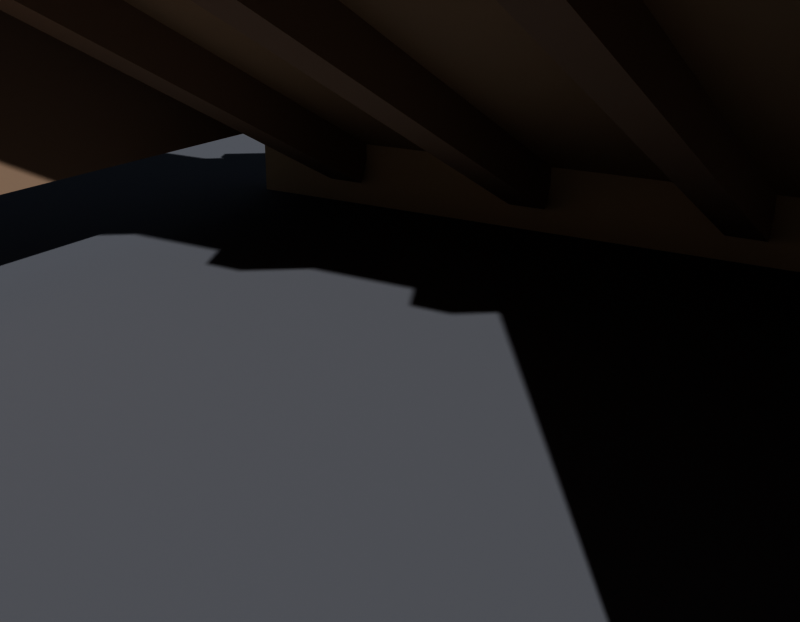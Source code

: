 # Source: reinf-roof.blend  (saved by Blender 5.1.30; exported with 4.5.12 LTS)
import bpy
from mathutils import Matrix  # noqa: F401  (used for matrix-valued properties, if any)

bpy.ops.wm.read_factory_settings(use_empty=True)
scene = bpy.context.scene
scene.name = 'Scene'

# ---- collections
col_collection = bpy.data.collections.new('Collection'); scene.collection.children.link(col_collection)

# ---- materials (node trees are filled in below, after node groups)
mat_floor = bpy.data.materials.new('Floor')
mat_roofdeck = bpy.data.materials.new('RoofDeck')
mat_rafter = bpy.data.materials.new('Rafter')
mat_shingleb = bpy.data.materials.new('ShingleB')
mat_shinglec = bpy.data.materials.new('ShingleC')
mat_shinglea = bpy.data.materials.new('ShingleA')
mat_fascia = bpy.data.materials.new('Fascia')
mat_nail = bpy.data.materials.new('Nail')
mat_moss = bpy.data.materials.new('Moss')

# ---- material node trees
mat_floor.use_nodes = True; mat_floor.node_tree.nodes.clear()
_N = mat_floor.node_tree.nodes; _L = mat_floor.node_tree.links
n0 = _N.new('ShaderNodeBsdfPrincipled'); n0.name = 'Principled BSDF'; n0.location = (-200, 100)
n0.inputs[0].default_value = (0.12, 0.12, 0.13, 1.0)
n0.inputs[2].default_value = 0.95
n1 = _N.new('ShaderNodeOutputMaterial'); n1.name = 'Material Output'; n1.location = (200, 100)
_L.new(n0.outputs[0], n1.inputs[0])
n1.is_active_output = True
mat_roofdeck.use_nodes = True; mat_roofdeck.node_tree.nodes.clear()
_N = mat_roofdeck.node_tree.nodes; _L = mat_roofdeck.node_tree.links
n0 = _N.new('ShaderNodeBsdfPrincipled'); n0.name = 'Principled BSDF'; n0.location = (-200, 100)
n0.inputs[0].default_value = (0.4, 0.27, 0.16, 1.0)
n0.inputs[2].default_value = 0.85
n1 = _N.new('ShaderNodeOutputMaterial'); n1.name = 'Material Output'; n1.location = (200, 100)
_L.new(n0.outputs[0], n1.inputs[0])
n1.is_active_output = True
mat_rafter.use_nodes = True; mat_rafter.node_tree.nodes.clear()
_N = mat_rafter.node_tree.nodes; _L = mat_rafter.node_tree.links
n0 = _N.new('ShaderNodeBsdfPrincipled'); n0.name = 'Principled BSDF'; n0.location = (-200, 100)
n0.inputs[0].default_value = (0.3, 0.2, 0.13, 1.0)
n0.inputs[2].default_value = 0.85
n1 = _N.new('ShaderNodeOutputMaterial'); n1.name = 'Material Output'; n1.location = (200, 100)
_L.new(n0.outputs[0], n1.inputs[0])
n1.is_active_output = True
mat_shingleb.use_nodes = True; mat_shingleb.node_tree.nodes.clear()
_N = mat_shingleb.node_tree.nodes; _L = mat_shingleb.node_tree.links
n0 = _N.new('ShaderNodeBsdfPrincipled'); n0.name = 'Principled BSDF'; n0.location = (-200, 100)
n0.inputs[0].default_value = (0.54, 0.4, 0.26, 1.0)
n0.inputs[2].default_value = 0.85
n1 = _N.new('ShaderNodeOutputMaterial'); n1.name = 'Material Output'; n1.location = (200, 100)
_L.new(n0.outputs[0], n1.inputs[0])
n1.is_active_output = True
mat_shinglec.use_nodes = True; mat_shinglec.node_tree.nodes.clear()
_N = mat_shinglec.node_tree.nodes; _L = mat_shinglec.node_tree.links
n0 = _N.new('ShaderNodeBsdfPrincipled'); n0.name = 'Principled BSDF'; n0.location = (-200, 100)
n0.inputs[0].default_value = (0.36, 0.25, 0.17, 1.0)
n0.inputs[2].default_value = 0.85
n1 = _N.new('ShaderNodeOutputMaterial'); n1.name = 'Material Output'; n1.location = (200, 100)
_L.new(n0.outputs[0], n1.inputs[0])
n1.is_active_output = True
mat_shinglea.use_nodes = True; mat_shinglea.node_tree.nodes.clear()
_N = mat_shinglea.node_tree.nodes; _L = mat_shinglea.node_tree.links
n0 = _N.new('ShaderNodeBsdfPrincipled'); n0.name = 'Principled BSDF'; n0.location = (-200, 100)
n0.inputs[0].default_value = (0.46, 0.32, 0.21, 1.0)
n0.inputs[2].default_value = 0.85
n1 = _N.new('ShaderNodeOutputMaterial'); n1.name = 'Material Output'; n1.location = (200, 100)
_L.new(n0.outputs[0], n1.inputs[0])
n1.is_active_output = True
mat_fascia.use_nodes = True; mat_fascia.node_tree.nodes.clear()
_N = mat_fascia.node_tree.nodes; _L = mat_fascia.node_tree.links
n0 = _N.new('ShaderNodeBsdfPrincipled'); n0.name = 'Principled BSDF'; n0.location = (-200, 100)
n0.inputs[0].default_value = (0.55, 0.38, 0.22, 1.0)
n0.inputs[2].default_value = 0.85
n1 = _N.new('ShaderNodeOutputMaterial'); n1.name = 'Material Output'; n1.location = (200, 100)
_L.new(n0.outputs[0], n1.inputs[0])
n1.is_active_output = True
mat_nail.use_nodes = True; mat_nail.node_tree.nodes.clear()
_N = mat_nail.node_tree.nodes; _L = mat_nail.node_tree.links
n0 = _N.new('ShaderNodeBsdfPrincipled'); n0.name = 'Principled BSDF'; n0.location = (-200, 100)
n0.inputs[0].default_value = (0.12, 0.09, 0.07, 1.0)
n0.inputs[2].default_value = 0.45
n1 = _N.new('ShaderNodeOutputMaterial'); n1.name = 'Material Output'; n1.location = (200, 100)
_L.new(n0.outputs[0], n1.inputs[0])
n1.is_active_output = True
mat_moss.use_nodes = True; mat_moss.node_tree.nodes.clear()
_N = mat_moss.node_tree.nodes; _L = mat_moss.node_tree.links
n0 = _N.new('ShaderNodeBsdfPrincipled'); n0.name = 'Principled BSDF'; n0.location = (-200, 100)
n0.inputs[0].default_value = (0.3, 0.42, 0.18, 1.0)
n0.inputs[2].default_value = 0.95
n1 = _N.new('ShaderNodeOutputMaterial'); n1.name = 'Material Output'; n1.location = (200, 100)
_L.new(n0.outputs[0], n1.inputs[0])
n1.is_active_output = True

# ---- world
world_world = bpy.data.worlds.new('World'); scene.world = world_world
world_world.use_nodes = True; world_world.node_tree.nodes.clear()
_N = world_world.node_tree.nodes; _L = world_world.node_tree.links
n0 = _N.new('ShaderNodeOutputWorld'); n0.name = 'World Output'; n0.location = (200, 100)
n1 = _N.new('ShaderNodeBackground'); n1.name = 'Background'; n1.location = (-200, 100)
n1.inputs[0].default_value = (0.07, 0.08, 0.1, 1.0)
n1.inputs[1].default_value = 0.8
_L.new(n1.outputs[0], n0.inputs[0])
n0.is_active_output = True
world_world.color = (0.05088, 0.05088, 0.05088)
world_world.sun_shadow_jitter_overblur = 0.0

# ---- cameras
cam_camera_002 = bpy.data.cameras.new('Camera.002')

# ---- lights
light_sun_001 = bpy.data.lights.new('Sun.001', 'SUN')
light_sun_001.color = (0.92, 0.95, 1.0)
light_sun_001.energy = 4.0
light_spot = bpy.data.lights.new('Spot', 'SPOT')
light_spot.color = (1.0, 0.75, 0.55)
light_spot.energy = 800.0
light_spot.spot_size = 1.047

# ---- meshes
me_plane = bpy.data.meshes.new('Plane')
me_plane.from_pydata([(-10.0, -10.0, 0.0), (10.0, -10.0, 0.0), (-10.0, 10.0, 0.0), (10.0, 10.0, 0.0)], [], [(0, 1, 3, 2)])
_uv = me_plane.uv_layers.new(name='UVMap')
_uv.uv.foreach_set('vector', [0.0, 0.0, 1.0, 0.0, 1.0, 1.0, 0.0, 1.0])
me_plane.materials.append(mat_floor)
me_plane.update()
me_cube_675 = bpy.data.meshes.new('Cube.675')
me_cube_675.from_pydata([(-2.0, -2.032, 1.041), (-2.0, -1.943, 1.219), (-2.0, 1.968, -0.9594), (-2.0, 2.057, -0.7806), (2.0, -2.032, 1.041), (2.0, -1.943, 1.219), (2.0, 1.968, -0.9594), (2.0, 2.057, -0.7806), (-2.0, 2.012, -0.87), (-2.0, -1.987, -0.87), (-2.0, -1.987, 1.13), (-1.8, 2.012, -0.87), (-1.8, -1.987, -0.87), (-1.8, -1.987, 1.13), (1.8, 2.012, -0.87), (1.8, -1.987, -0.87), (1.8, -1.987, 1.13), (2.0, 2.012, -0.87), (2.0, -1.987, -0.87), (2.0, -1.987, 1.13), (-1.59, -1.992, 0.8093), (-1.59, -1.894, 1.006), (-1.59, 1.919, -1.146), (-1.59, 2.017, -0.9493), (-1.41, -1.992, 0.8093), (-1.41, -1.894, 1.006), (-1.41, 1.919, -1.146), (-1.41, 2.017, -0.9493), (-0.59, -1.992, 0.8093), (-0.59, -1.894, 1.006), (-0.59, 1.919, -1.146), (-0.59, 2.017, -0.9493), (-0.41, -1.992, 0.8093), (-0.41, -1.894, 1.006), (-0.41, 1.919, -1.146), (-0.41, 2.017, -0.9493), (0.41, -1.992, 0.8093), (0.41, -1.894, 1.006), (0.41, 1.919, -1.146), (0.41, 2.017, -0.9493), (0.59, -1.992, 0.8093), (0.59, -1.894, 1.006), (0.59, 1.919, -1.146), (0.59, 2.017, -0.9493), (1.41, -1.992, 0.8093), (1.41, -1.894, 1.006), (1.41, 1.919, -1.146), (1.41, 2.017, -0.9493), (1.59, -1.992, 0.8093), (1.59, -1.894, 1.006), (1.59, 1.919, -1.146), (1.59, 2.017, -0.9493), (-2.02, 1.313, -0.4049), (-2.02, 1.339, -0.3512), (-2.02, 1.805, -0.6509), (-2.02, 1.831, -0.5972), (-1.17, 1.313, -0.4049), (-1.17, 1.339, -0.3512), (-1.17, 1.805, -0.6509), (-1.17, 1.831, -0.5972), (-1.24, 1.313, -0.4049), (-1.24, 1.339, -0.3512), (-1.24, 1.805, -0.6509), (-1.24, 1.831, -0.5972), (-0.39, 1.313, -0.4049), (-0.39, 1.339, -0.3512), (-0.39, 1.805, -0.6509), (-0.39, 1.831, -0.5972), (-0.46, 1.313, -0.4049), (-0.46, 1.339, -0.3512), (-0.46, 1.805, -0.6509), (-0.46, 1.831, -0.5972), (0.39, 1.313, -0.4049), (0.39, 1.339, -0.3512), (0.39, 1.805, -0.6509), (0.39, 1.831, -0.5972), (0.32, 1.313, -0.4049), (0.32, 1.339, -0.3512), (0.32, 1.805, -0.6509), (0.32, 1.831, -0.5972), (1.17, 1.313, -0.4049), (1.17, 1.339, -0.3512), (1.17, 1.805, -0.6509), (1.17, 1.831, -0.5972), (1.1, 1.313, -0.4049), (1.1, 1.339, -0.3512), (1.1, 1.805, -0.6509), (1.1, 1.831, -0.5972), (1.95, 1.313, -0.4049), (1.95, 1.339, -0.3512), (1.95, 1.805, -0.6509), (1.95, 1.831, -0.5972), (-2.375, 0.3126, 0.09511), (-2.375, 0.3394, 0.1488), (-2.375, 0.8045, -0.1509), (-2.375, 0.8314, -0.09719), (-1.525, 0.3126, 0.09511), (-1.525, 0.3394, 0.1488), (-1.525, 0.8045, -0.1509), (-1.525, 0.8314, -0.09719), (-1.595, 0.3126, 0.09511), (-1.595, 0.3394, 0.1488), (-1.595, 0.8045, -0.1509), (-1.595, 0.8314, -0.09719), (-0.745, 0.3126, 0.09511), (-0.745, 0.3394, 0.1488), (-0.745, 0.8045, -0.1509), (-0.745, 0.8314, -0.09719), (-0.815, 0.3126, 0.09511), (-0.815, 0.3394, 0.1488), (-0.815, 0.8045, -0.1509), (-0.815, 0.8314, -0.09719), (0.035, 0.3126, 0.09511), (0.035, 0.3394, 0.1488), (0.035, 0.8045, -0.1509), (0.035, 0.8314, -0.09719), (-0.035, 0.3126, 0.09511), (-0.035, 0.3394, 0.1488), (-0.035, 0.8045, -0.1509), (-0.035, 0.8314, -0.09719), (0.815, 0.3126, 0.09511), (0.815, 0.3394, 0.1488), (0.815, 0.8045, -0.1509), (0.815, 0.8314, -0.09719), (0.745, 0.3126, 0.09511), (0.745, 0.3394, 0.1488), (0.745, 0.8045, -0.1509), (0.745, 0.8314, -0.09719), (1.595, 0.3126, 0.09511), (1.595, 0.3394, 0.1488), (1.595, 0.8045, -0.1509), (1.595, 0.8314, -0.09719), (1.525, 0.3126, 0.09511), (1.525, 0.3394, 0.1488), (1.525, 0.8045, -0.1509), (1.525, 0.8314, -0.09719), (2.375, 0.3126, 0.09511), (2.375, 0.3394, 0.1488), (2.375, 0.8045, -0.1509), (2.375, 0.8314, -0.09719), (-2.02, -0.6874, 0.5951), (-2.02, -0.6606, 0.6488), (-2.02, -0.1955, 0.3491), (-2.02, -0.1686, 0.4028), (-1.17, -0.6874, 0.5951), (-1.17, -0.6606, 0.6488), (-1.17, -0.1955, 0.3491), (-1.17, -0.1686, 0.4028), (-1.24, -0.6874, 0.5951), (-1.24, -0.6606, 0.6488), (-1.24, -0.1955, 0.3491), (-1.24, -0.1686, 0.4028), (-0.39, -0.6874, 0.5951), (-0.39, -0.6606, 0.6488), (-0.39, -0.1955, 0.3491), (-0.39, -0.1686, 0.4028), (-0.46, -0.6874, 0.5951), (-0.46, -0.6606, 0.6488), (-0.46, -0.1955, 0.3491), (-0.46, -0.1686, 0.4028), (0.39, -0.6874, 0.5951), (0.39, -0.6606, 0.6488), (0.39, -0.1955, 0.3491), (0.39, -0.1686, 0.4028), (0.32, -0.6874, 0.5951), (0.32, -0.6606, 0.6488), (0.32, -0.1955, 0.3491), (0.32, -0.1686, 0.4028), (1.17, -0.6874, 0.5951), (1.17, -0.6606, 0.6488), (1.17, -0.1955, 0.3491), (1.17, -0.1686, 0.4028), (1.1, -0.6874, 0.5951), (1.1, -0.6606, 0.6488), (1.1, -0.1955, 0.3491), (1.1, -0.1686, 0.4028), (1.95, -0.6874, 0.5951), (1.95, -0.6606, 0.6488), (1.95, -0.1955, 0.3491), (1.95, -0.1686, 0.4028), (-2.375, -1.687, 1.095), (-2.375, -1.661, 1.149), (-2.375, -1.195, 0.8491), (-2.375, -1.169, 0.9028), (-1.525, -1.687, 1.095), (-1.525, -1.661, 1.149), (-1.525, -1.195, 0.8491), (-1.525, -1.169, 0.9028), (-1.595, -1.687, 1.095), (-1.595, -1.661, 1.149), (-1.595, -1.195, 0.8491), (-1.595, -1.169, 0.9028), (-0.745, -1.687, 1.095), (-0.745, -1.661, 1.149), (-0.745, -1.195, 0.8491), (-0.745, -1.169, 0.9028), (-0.815, -1.687, 1.095), (-0.815, -1.661, 1.149), (-0.815, -1.195, 0.8491), (-0.815, -1.169, 0.9028), (0.035, -1.687, 1.095), (0.035, -1.661, 1.149), (0.035, -1.195, 0.8491), (0.035, -1.169, 0.9028), (-0.035, -1.687, 1.095), (-0.035, -1.661, 1.149), (-0.035, -1.195, 0.8491), (-0.035, -1.169, 0.9028), (0.815, -1.687, 1.095), (0.815, -1.661, 1.149), (0.815, -1.195, 0.8491), (0.815, -1.169, 0.9028), (0.745, -1.687, 1.095), (0.745, -1.661, 1.149), (0.745, -1.195, 0.8491), (0.745, -1.169, 0.9028), (1.595, -1.687, 1.095), (1.595, -1.661, 1.149), (1.595, -1.195, 0.8491), (1.595, -1.169, 0.9028), (1.525, -1.687, 1.095), (1.525, -1.661, 1.149), (1.525, -1.195, 0.8491), (1.525, -1.169, 0.9028), (2.375, -1.687, 1.095), (2.375, -1.661, 1.149), (2.375, -1.195, 0.8491), (2.375, -1.169, 0.9028), (-2.05, 1.972, -1.27), (-2.05, 1.972, -0.87), (-2.05, 2.152, -1.27), (-2.05, 2.152, -0.87), (2.05, 1.972, -1.27), (2.05, 1.972, -0.87), (2.05, 2.152, -1.27), (2.05, 2.152, -0.87), (-1.6, 2.188, -0.85), (-1.6, 2.137, -0.85), (-1.551, 2.188, -0.8705), (-1.551, 2.138, -0.8705), (-1.53, 2.188, -0.92), (-1.53, 2.138, -0.92), (-1.551, 2.188, -0.9695), (-1.551, 2.138, -0.9695), (-1.6, 2.188, -0.99), (-1.6, 2.137, -0.99), (-1.649, 2.188, -0.9695), (-1.649, 2.138, -0.9695), (-1.67, 2.188, -0.92), (-1.67, 2.138, -0.92), (-1.649, 2.188, -0.8705), (-1.649, 2.138, -0.8705), (-0.7, 2.188, -0.85), (-0.7, 2.137, -0.85), (-0.6505, 2.188, -0.8705), (-0.6505, 2.138, -0.8705), (-0.63, 2.188, -0.92), (-0.63, 2.138, -0.92), (-0.6505, 2.188, -0.9695), (-0.6505, 2.138, -0.9695), (-0.7, 2.188, -0.99), (-0.7, 2.137, -0.99), (-0.7495, 2.188, -0.9695), (-0.7495, 2.138, -0.9695), (-0.77, 2.188, -0.92), (-0.77, 2.138, -0.92), (-0.7495, 2.188, -0.8705), (-0.7495, 2.138, -0.8705), (0.7, 2.188, -0.85), (0.7, 2.137, -0.85), (0.7495, 2.188, -0.8705), (0.7495, 2.138, -0.8705), (0.77, 2.188, -0.92), (0.77, 2.138, -0.92), (0.7495, 2.188, -0.9695), (0.7495, 2.138, -0.9695), (0.7, 2.188, -0.99), (0.7, 2.137, -0.99), (0.6505, 2.188, -0.9695), (0.6505, 2.138, -0.9695), (0.63, 2.188, -0.92), (0.63, 2.138, -0.92), (0.6505, 2.188, -0.8705), (0.6505, 2.138, -0.8705), (1.6, 2.188, -0.85), (1.6, 2.137, -0.85), (1.649, 2.188, -0.8705), (1.649, 2.138, -0.8705), (1.67, 2.188, -0.92), (1.67, 2.138, -0.92), (1.649, 2.188, -0.9695), (1.649, 2.138, -0.9695), (1.6, 2.188, -0.99), (1.6, 2.137, -0.99), (1.551, 2.188, -0.9695), (1.551, 2.138, -0.9695), (1.53, 2.188, -0.92), (1.53, 2.138, -0.92), (1.551, 2.188, -0.8705), (1.551, 2.138, -0.8705), (-2.05, -2.188, 1.09), (-2.05, -2.187, 1.27), (-2.05, -1.887, 1.09), (-2.05, -1.887, 1.27), (2.05, -2.188, 1.09), (2.05, -2.187, 1.27), (2.05, -1.887, 1.09), (2.05, -1.887, 1.27), (-0.2093, -0.05983, 0.3506), (-0.2093, -0.04641, 0.3775), (-0.2093, 0.4229, 0.1093), (-0.2093, 0.4363, 0.1361), (0.5679, -0.05983, 0.3506), (0.5679, -0.04641, 0.3775), (0.5679, 0.4229, 0.1093), (0.5679, 0.4363, 0.1361), (-0.01554, -0.177, 0.4092), (-0.01554, -0.1635, 0.436), (-0.01554, 0.3182, 0.1616), (-0.01554, 0.3316, 0.1885), (0.5399, -0.177, 0.4092), (0.5399, -0.1635, 0.436), (0.5399, 0.3182, 0.1616), (0.5399, 0.3316, 0.1885)], [], [(0, 1, 3, 2), (2, 3, 7, 6), (6, 7, 5, 4), (4, 5, 1, 0), (2, 6, 4, 0), (7, 3, 1, 5), (8, 9, 10), (13, 12, 11), (8, 11, 12, 9), (9, 12, 13, 10), (8, 10, 13, 11), (14, 15, 16), (19, 18, 17), (14, 17, 18, 15), (15, 18, 19, 16), (14, 16, 19, 17), (20, 21, 23, 22), (22, 23, 27, 26), (26, 27, 25, 24), (24, 25, 21, 20), (22, 26, 24, 20), (27, 23, 21, 25), (28, 29, 31, 30), (30, 31, 35, 34), (34, 35, 33, 32), (32, 33, 29, 28), (30, 34, 32, 28), (35, 31, 29, 33), (36, 37, 39, 38), (38, 39, 43, 42), (42, 43, 41, 40), (40, 41, 37, 36), (38, 42, 40, 36), (43, 39, 37, 41), (44, 45, 47, 46), (46, 47, 51, 50), (50, 51, 49, 48), (48, 49, 45, 44), (46, 50, 48, 44), (51, 47, 45, 49), (52, 53, 55, 54), (54, 55, 59, 58), (58, 59, 57, 56), (56, 57, 53, 52), (54, 58, 56, 52), (59, 55, 53, 57), (60, 61, 63, 62), (62, 63, 67, 66), (66, 67, 65, 64), (64, 65, 61, 60), (62, 66, 64, 60), (67, 63, 61, 65), (68, 69, 71, 70), (70, 71, 75, 74), (74, 75, 73, 72), (72, 73, 69, 68), (70, 74, 72, 68), (75, 71, 69, 73), (76, 77, 79, 78), (78, 79, 83, 82), (82, 83, 81, 80), (80, 81, 77, 76), (78, 82, 80, 76), (83, 79, 77, 81), (84, 85, 87, 86), (86, 87, 91, 90), (90, 91, 89, 88), (88, 89, 85, 84), (86, 90, 88, 84), (91, 87, 85, 89), (92, 93, 95, 94), (94, 95, 99, 98), (98, 99, 97, 96), (96, 97, 93, 92), (94, 98, 96, 92), (99, 95, 93, 97), (100, 101, 103, 102), (102, 103, 107, 106), (106, 107, 105, 104), (104, 105, 101, 100), (102, 106, 104, 100), (107, 103, 101, 105), (108, 109, 111, 110), (110, 111, 115, 114), (114, 115, 113, 112), (112, 113, 109, 108), (110, 114, 112, 108), (115, 111, 109, 113), (116, 117, 119, 118), (118, 119, 123, 122), (122, 123, 121, 120), (120, 121, 117, 116), (118, 122, 120, 116), (123, 119, 117, 121), (124, 125, 127, 126), (126, 127, 131, 130), (130, 131, 129, 128), (128, 129, 125, 124), (126, 130, 128, 124), (131, 127, 125, 129), (132, 133, 135, 134), (134, 135, 139, 138), (138, 139, 137, 136), (136, 137, 133, 132), (134, 138, 136, 132), (139, 135, 133, 137), (140, 141, 143, 142), (142, 143, 147, 146), (146, 147, 145, 144), (144, 145, 141, 140), (142, 146, 144, 140), (147, 143, 141, 145), (148, 149, 151, 150), (150, 151, 155, 154), (154, 155, 153, 152), (152, 153, 149, 148), (150, 154, 152, 148), (155, 151, 149, 153), (156, 157, 159, 158), (158, 159, 163, 162), (162, 163, 161, 160), (160, 161, 157, 156), (158, 162, 160, 156), (163, 159, 157, 161), (164, 165, 167, 166), (166, 167, 171, 170), (170, 171, 169, 168), (168, 169, 165, 164), (166, 170, 168, 164), (171, 167, 165, 169), (172, 173, 175, 174), (174, 175, 179, 178), (178, 179, 177, 176), (176, 177, 173, 172), (174, 178, 176, 172), (179, 175, 173, 177), (180, 181, 183, 182), (182, 183, 187, 186), (186, 187, 185, 184), (184, 185, 181, 180), (182, 186, 184, 180), (187, 183, 181, 185), (188, 189, 191, 190), (190, 191, 195, 194), (194, 195, 193, 192), (192, 193, 189, 188), (190, 194, 192, 188), (195, 191, 189, 193), (196, 197, 199, 198), (198, 199, 203, 202), (202, 203, 201, 200), (200, 201, 197, 196), (198, 202, 200, 196), (203, 199, 197, 201), (204, 205, 207, 206), (206, 207, 211, 210), (210, 211, 209, 208), (208, 209, 205, 204), (206, 210, 208, 204), (211, 207, 205, 209), (212, 213, 215, 214), (214, 215, 219, 218), (218, 219, 217, 216), (216, 217, 213, 212), (214, 218, 216, 212), (219, 215, 213, 217), (220, 221, 223, 222), (222, 223, 227, 226), (226, 227, 225, 224), (224, 225, 221, 220), (222, 226, 224, 220), (227, 223, 221, 225), (228, 229, 231, 230), (230, 231, 235, 234), (234, 235, 233, 232), (232, 233, 229, 228), (230, 234, 232, 228), (235, 231, 229, 233), (236, 237, 239, 238), (238, 239, 241, 240), (240, 241, 243, 242), (242, 243, 245, 244), (244, 245, 247, 246), (246, 247, 249, 248), (239, 237, 251, 249, 247, 245, 243, 241), (248, 249, 251, 250), (250, 251, 237, 236), (236, 238, 240, 242, 244, 246, 248, 250), (252, 253, 255, 254), (254, 255, 257, 256), (256, 257, 259, 258), (258, 259, 261, 260), (260, 261, 263, 262), (262, 263, 265, 264), (255, 253, 267, 265, 263, 261, 259, 257), (264, 265, 267, 266), (266, 267, 253, 252), (252, 254, 256, 258, 260, 262, 264, 266), (268, 269, 271, 270), (270, 271, 273, 272), (272, 273, 275, 274), (274, 275, 277, 276), (276, 277, 279, 278), (278, 279, 281, 280), (271, 269, 283, 281, 279, 277, 275, 273), (280, 281, 283, 282), (282, 283, 269, 268), (268, 270, 272, 274, 276, 278, 280, 282), (284, 285, 287, 286), (286, 287, 289, 288), (288, 289, 291, 290), (290, 291, 293, 292), (292, 293, 295, 294), (294, 295, 297, 296), (287, 285, 299, 297, 295, 293, 291, 289), (296, 297, 299, 298), (298, 299, 285, 284), (284, 286, 288, 290, 292, 294, 296, 298), (300, 301, 303, 302), (302, 303, 307, 306), (306, 307, 305, 304), (304, 305, 301, 300), (302, 306, 304, 300), (307, 303, 301, 305), (308, 309, 311, 310), (310, 311, 315, 314), (314, 315, 313, 312), (312, 313, 309, 308), (310, 314, 312, 308), (315, 311, 309, 313), (316, 317, 319, 318), (318, 319, 323, 322), (322, 323, 321, 320), (320, 321, 317, 316), (318, 322, 320, 316), (323, 319, 317, 321)])
me_cube_675.polygons.foreach_set('material_index', [0, 0, 0, 0, 0, 0, 1, 1, 1, 1, 1, 1, 1, 1, 1, 1, 1, 1, 1, 1, 1, 1, 1, 1, 1, 1, 1, 1, 1, 1, 1, 1, 1, 1, 1, 1, 1, 1, 1, 1, 2, 2, 2, 2, 2, 2, 3, 3, 3, 3, 3, 3, 4, 4, 4, 4, 4, 4, 2, 2, 2, 2, 2, 2, 3, 3, 3, 3, 3, 3, 2, 2, 2, 2, 2, 2, 3, 3, 3, 3, 3, 3, 4, 4, 4, 4, 4, 4, 2, 2, 2, 2, 2, 2, 3, 3, 3, 3, 3, 3, 4, 4, 4, 4, 4, 4, 4, 4, 4, 4, 4, 4, 2, 2, 2, 2, 2, 2, 3, 3, 3, 3, 3, 3, 4, 4, 4, 4, 4, 4, 2, 2, 2, 2, 2, 2, 4, 4, 4, 4, 4, 4, 2, 2, 2, 2, 2, 2, 3, 3, 3, 3, 3, 3, 4, 4, 4, 4, 4, 4, 2, 2, 2, 2, 2, 2, 3, 3, 3, 3, 3, 3, 5, 5, 5, 5, 5, 5, 6, 6, 6, 6, 6, 6, 6, 6, 6, 6, 6, 6, 6, 6, 6, 6, 6, 6, 6, 6, 6, 6, 6, 6, 6, 6, 6, 6, 6, 6, 6, 6, 6, 6, 6, 6, 6, 6, 6, 6, 1, 1, 1, 1, 1, 1, 7, 7, 7, 7, 7, 7, 7, 7, 7, 7, 7, 7])
_uv = me_cube_675.uv_layers.new(name='UVMap')
_uv.uv.foreach_set('vector', [0.375, 0.0, 0.625, 0.0, 0.625, 0.25, 0.375, 0.25, 0.375, 0.25, 0.625, 0.25, 0.625, 0.5, 0.375, 0.5, 0.375, 0.5, 0.625, 0.5, 0.625, 0.75, 0.375, 0.75, 0.375, 0.75, 0.625, 0.75, 0.625, 1.0, 0.375, 1.0, 0.125, 0.5, 0.375, 0.5, 0.375, 0.75, 0.125, 0.75, 0.625, 0.5, 0.875, 0.5, 0.875, 0.75, 0.625, 0.75, 0.0, 0.0, 0.0, 0.0, 0.0, 0.0, 0.0, 0.0, 0.0, 0.0, 0.0, 0.0, 0.0, 0.0, 0.0, 0.0, 0.0, 0.0, 0.0, 0.0, 0.0, 0.0, 0.0, 0.0, 0.0, 0.0, 0.0, 0.0, 0.0, 0.0, 0.0, 0.0, 0.0, 0.0, 0.0, 0.0, 0.0, 0.0, 0.0, 0.0, 0.0, 0.0, 0.0, 0.0, 0.0, 0.0, 0.0, 0.0, 0.0, 0.0, 0.0, 0.0, 0.0, 0.0, 0.0, 0.0, 0.0, 0.0, 0.0, 0.0, 0.0, 0.0, 0.0, 0.0, 0.0, 0.0, 0.0, 0.0, 0.0, 0.0, 0.0, 0.0, 0.375, 0.0, 0.625, 0.0, 0.625, 0.25, 0.375, 0.25, 0.375, 0.25, 0.625, 0.25, 0.625, 0.5, 0.375, 0.5, 0.375, 0.5, 0.625, 0.5, 0.625, 0.75, 0.375, 0.75, 0.375, 0.75, 0.625, 0.75, 0.625, 1.0, 0.375, 1.0, 0.125, 0.5, 0.375, 0.5, 0.375, 0.75, 0.125, 0.75, 0.625, 0.5, 0.875, 0.5, 0.875, 0.75, 0.625, 0.75, 0.375, 0.0, 0.625, 0.0, 0.625, 0.25, 0.375, 0.25, 0.375, 0.25, 0.625, 0.25, 0.625, 0.5, 0.375, 0.5, 0.375, 0.5, 0.625, 0.5, 0.625, 0.75, 0.375, 0.75, 0.375, 0.75, 0.625, 0.75, 0.625, 1.0, 0.375, 1.0, 0.125, 0.5, 0.375, 0.5, 0.375, 0.75, 0.125, 0.75, 0.625, 0.5, 0.875, 0.5, 0.875, 0.75, 0.625, 0.75, 0.375, 0.0, 0.625, 0.0, 0.625, 0.25, 0.375, 0.25, 0.375, 0.25, 0.625, 0.25, 0.625, 0.5, 0.375, 0.5, 0.375, 0.5, 0.625, 0.5, 0.625, 0.75, 0.375, 0.75, 0.375, 0.75, 0.625, 0.75, 0.625, 1.0, 0.375, 1.0, 0.125, 0.5, 0.375, 0.5, 0.375, 0.75, 0.125, 0.75, 0.625, 0.5, 0.875, 0.5, 0.875, 0.75, 0.625, 0.75, 0.375, 0.0, 0.625, 0.0, 0.625, 0.25, 0.375, 0.25, 0.375, 0.25, 0.625, 0.25, 0.625, 0.5, 0.375, 0.5, 0.375, 0.5, 0.625, 0.5, 0.625, 0.75, 0.375, 0.75, 0.375, 0.75, 0.625, 0.75, 0.625, 1.0, 0.375, 1.0, 0.125, 0.5, 0.375, 0.5, 0.375, 0.75, 0.125, 0.75, 0.625, 0.5, 0.875, 0.5, 0.875, 0.75, 0.625, 0.75, 0.375, 0.0, 0.625, 0.0, 0.625, 0.25, 0.375, 0.25, 0.375, 0.25, 0.625, 0.25, 0.625, 0.5, 0.375, 0.5, 0.375, 0.5, 0.625, 0.5, 0.625, 0.75, 0.375, 0.75, 0.375, 0.75, 0.625, 0.75, 0.625, 1.0, 0.375, 1.0, 0.125, 0.5, 0.375, 0.5, 0.375, 0.75, 0.125, 0.75, 0.625, 0.5, 0.875, 0.5, 0.875, 0.75, 0.625, 0.75, 0.375, 0.0, 0.625, 0.0, 0.625, 0.25, 0.375, 0.25, 0.375, 0.25, 0.625, 0.25, 0.625, 0.5, 0.375, 0.5, 0.375, 0.5, 0.625, 0.5, 0.625, 0.75, 0.375, 0.75, 0.375, 0.75, 0.625, 0.75, 0.625, 1.0, 0.375, 1.0, 0.125, 0.5, 0.375, 0.5, 0.375, 0.75, 0.125, 0.75, 0.625, 0.5, 0.875, 0.5, 0.875, 0.75, 0.625, 0.75, 0.375, 0.0, 0.625, 0.0, 0.625, 0.25, 0.375, 0.25, 0.375, 0.25, 0.625, 0.25, 0.625, 0.5, 0.375, 0.5, 0.375, 0.5, 0.625, 0.5, 0.625, 0.75, 0.375, 0.75, 0.375, 0.75, 0.625, 0.75, 0.625, 1.0, 0.375, 1.0, 0.125, 0.5, 0.375, 0.5, 0.375, 0.75, 0.125, 0.75, 0.625, 0.5, 0.875, 0.5, 0.875, 0.75, 0.625, 0.75, 0.375, 0.0, 0.625, 0.0, 0.625, 0.25, 0.375, 0.25, 0.375, 0.25, 0.625, 0.25, 0.625, 0.5, 0.375, 0.5, 0.375, 0.5, 0.625, 0.5, 0.625, 0.75, 0.375, 0.75, 0.375, 0.75, 0.625, 0.75, 0.625, 1.0, 0.375, 1.0, 0.125, 0.5, 0.375, 0.5, 0.375, 0.75, 0.125, 0.75, 0.625, 0.5, 0.875, 0.5, 0.875, 0.75, 0.625, 0.75, 0.375, 0.0, 0.625, 0.0, 0.625, 0.25, 0.375, 0.25, 0.375, 0.25, 0.625, 0.25, 0.625, 0.5, 0.375, 0.5, 0.375, 0.5, 0.625, 0.5, 0.625, 0.75, 0.375, 0.75, 0.375, 0.75, 0.625, 0.75, 0.625, 1.0, 0.375, 1.0, 0.125, 0.5, 0.375, 0.5, 0.375, 0.75, 0.125, 0.75, 0.625, 0.5, 0.875, 0.5, 0.875, 0.75, 0.625, 0.75, 0.375, 0.0, 0.625, 0.0, 0.625, 0.25, 0.375, 0.25, 0.375, 0.25, 0.625, 0.25, 0.625, 0.5, 0.375, 0.5, 0.375, 0.5, 0.625, 0.5, 0.625, 0.75, 0.375, 0.75, 0.375, 0.75, 0.625, 0.75, 0.625, 1.0, 0.375, 1.0, 0.125, 0.5, 0.375, 0.5, 0.375, 0.75, 0.125, 0.75, 0.625, 0.5, 0.875, 0.5, 0.875, 0.75, 0.625, 0.75, 0.375, 0.0, 0.625, 0.0, 0.625, 0.25, 0.375, 0.25, 0.375, 0.25, 0.625, 0.25, 0.625, 0.5, 0.375, 0.5, 0.375, 0.5, 0.625, 0.5, 0.625, 0.75, 0.375, 0.75, 0.375, 0.75, 0.625, 0.75, 0.625, 1.0, 0.375, 1.0, 0.125, 0.5, 0.375, 0.5, 0.375, 0.75, 0.125, 0.75, 0.625, 0.5, 0.875, 0.5, 0.875, 0.75, 0.625, 0.75, 0.375, 0.0, 0.625, 0.0, 0.625, 0.25, 0.375, 0.25, 0.375, 0.25, 0.625, 0.25, 0.625, 0.5, 0.375, 0.5, 0.375, 0.5, 0.625, 0.5, 0.625, 0.75, 0.375, 0.75, 0.375, 0.75, 0.625, 0.75, 0.625, 1.0, 0.375, 1.0, 0.125, 0.5, 0.375, 0.5, 0.375, 0.75, 0.125, 0.75, 0.625, 0.5, 0.875, 0.5, 0.875, 0.75, 0.625, 0.75, 0.375, 0.0, 0.625, 0.0, 0.625, 0.25, 0.375, 0.25, 0.375, 0.25, 0.625, 0.25, 0.625, 0.5, 0.375, 0.5, 0.375, 0.5, 0.625, 0.5, 0.625, 0.75, 0.375, 0.75, 0.375, 0.75, 0.625, 0.75, 0.625, 1.0, 0.375, 1.0, 0.125, 0.5, 0.375, 0.5, 0.375, 0.75, 0.125, 0.75, 0.625, 0.5, 0.875, 0.5, 0.875, 0.75, 0.625, 0.75, 0.375, 0.0, 0.625, 0.0, 0.625, 0.25, 0.375, 0.25, 0.375, 0.25, 0.625, 0.25, 0.625, 0.5, 0.375, 0.5, 0.375, 0.5, 0.625, 0.5, 0.625, 0.75, 0.375, 0.75, 0.375, 0.75, 0.625, 0.75, 0.625, 1.0, 0.375, 1.0, 0.125, 0.5, 0.375, 0.5, 0.375, 0.75, 0.125, 0.75, 0.625, 0.5, 0.875, 0.5, 0.875, 0.75, 0.625, 0.75, 0.375, 0.0, 0.625, 0.0, 0.625, 0.25, 0.375, 0.25, 0.375, 0.25, 0.625, 0.25, 0.625, 0.5, 0.375, 0.5, 0.375, 0.5, 0.625, 0.5, 0.625, 0.75, 0.375, 0.75, 0.375, 0.75, 0.625, 0.75, 0.625, 1.0, 0.375, 1.0, 0.125, 0.5, 0.375, 0.5, 0.375, 0.75, 0.125, 0.75, 0.625, 0.5, 0.875, 0.5, 0.875, 0.75, 0.625, 0.75, 0.375, 0.0, 0.625, 0.0, 0.625, 0.25, 0.375, 0.25, 0.375, 0.25, 0.625, 0.25, 0.625, 0.5, 0.375, 0.5, 0.375, 0.5, 0.625, 0.5, 0.625, 0.75, 0.375, 0.75, 0.375, 0.75, 0.625, 0.75, 0.625, 1.0, 0.375, 1.0, 0.125, 0.5, 0.375, 0.5, 0.375, 0.75, 0.125, 0.75, 0.625, 0.5, 0.875, 0.5, 0.875, 0.75, 0.625, 0.75, 0.375, 0.0, 0.625, 0.0, 0.625, 0.25, 0.375, 0.25, 0.375, 0.25, 0.625, 0.25, 0.625, 0.5, 0.375, 0.5, 0.375, 0.5, 0.625, 0.5, 0.625, 0.75, 0.375, 0.75, 0.375, 0.75, 0.625, 0.75, 0.625, 1.0, 0.375, 1.0, 0.125, 0.5, 0.375, 0.5, 0.375, 0.75, 0.125, 0.75, 0.625, 0.5, 0.875, 0.5, 0.875, 0.75, 0.625, 0.75, 0.375, 0.0, 0.625, 0.0, 0.625, 0.25, 0.375, 0.25, 0.375, 0.25, 0.625, 0.25, 0.625, 0.5, 0.375, 0.5, 0.375, 0.5, 0.625, 0.5, 0.625, 0.75, 0.375, 0.75, 0.375, 0.75, 0.625, 0.75, 0.625, 1.0, 0.375, 1.0, 0.125, 0.5, 0.375, 0.5, 0.375, 0.75, 0.125, 0.75, 0.625, 0.5, 0.875, 0.5, 0.875, 0.75, 0.625, 0.75, 0.375, 0.0, 0.625, 0.0, 0.625, 0.25, 0.375, 0.25, 0.375, 0.25, 0.625, 0.25, 0.625, 0.5, 0.375, 0.5, 0.375, 0.5, 0.625, 0.5, 0.625, 0.75, 0.375, 0.75, 0.375, 0.75, 0.625, 0.75, 0.625, 1.0, 0.375, 1.0, 0.125, 0.5, 0.375, 0.5, 0.375, 0.75, 0.125, 0.75, 0.625, 0.5, 0.875, 0.5, 0.875, 0.75, 0.625, 0.75, 0.375, 0.0, 0.625, 0.0, 0.625, 0.25, 0.375, 0.25, 0.375, 0.25, 0.625, 0.25, 0.625, 0.5, 0.375, 0.5, 0.375, 0.5, 0.625, 0.5, 0.625, 0.75, 0.375, 0.75, 0.375, 0.75, 0.625, 0.75, 0.625, 1.0, 0.375, 1.0, 0.125, 0.5, 0.375, 0.5, 0.375, 0.75, 0.125, 0.75, 0.625, 0.5, 0.875, 0.5, 0.875, 0.75, 0.625, 0.75, 0.375, 0.0, 0.625, 0.0, 0.625, 0.25, 0.375, 0.25, 0.375, 0.25, 0.625, 0.25, 0.625, 0.5, 0.375, 0.5, 0.375, 0.5, 0.625, 0.5, 0.625, 0.75, 0.375, 0.75, 0.375, 0.75, 0.625, 0.75, 0.625, 1.0, 0.375, 1.0, 0.125, 0.5, 0.375, 0.5, 0.375, 0.75, 0.125, 0.75, 0.625, 0.5, 0.875, 0.5, 0.875, 0.75, 0.625, 0.75, 0.375, 0.0, 0.625, 0.0, 0.625, 0.25, 0.375, 0.25, 0.375, 0.25, 0.625, 0.25, 0.625, 0.5, 0.375, 0.5, 0.375, 0.5, 0.625, 0.5, 0.625, 0.75, 0.375, 0.75, 0.375, 0.75, 0.625, 0.75, 0.625, 1.0, 0.375, 1.0, 0.125, 0.5, 0.375, 0.5, 0.375, 0.75, 0.125, 0.75, 0.625, 0.5, 0.875, 0.5, 0.875, 0.75, 0.625, 0.75, 0.375, 0.0, 0.625, 0.0, 0.625, 0.25, 0.375, 0.25, 0.375, 0.25, 0.625, 0.25, 0.625, 0.5, 0.375, 0.5, 0.375, 0.5, 0.625, 0.5, 0.625, 0.75, 0.375, 0.75, 0.375, 0.75, 0.625, 0.75, 0.625, 1.0, 0.375, 1.0, 0.125, 0.5, 0.375, 0.5, 0.375, 0.75, 0.125, 0.75, 0.625, 0.5, 0.875, 0.5, 0.875, 0.75, 0.625, 0.75, 0.375, 0.0, 0.625, 0.0, 0.625, 0.25, 0.375, 0.25, 0.375, 0.25, 0.625, 0.25, 0.625, 0.5, 0.375, 0.5, 0.375, 0.5, 0.625, 0.5, 0.625, 0.75, 0.375, 0.75, 0.375, 0.75, 0.625, 0.75, 0.625, 1.0, 0.375, 1.0, 0.125, 0.5, 0.375, 0.5, 0.375, 0.75, 0.125, 0.75, 0.625, 0.5, 0.875, 0.5, 0.875, 0.75, 0.625, 0.75, 0.375, 0.0, 0.625, 0.0, 0.625, 0.25, 0.375, 0.25, 0.375, 0.25, 0.625, 0.25, 0.625, 0.5, 0.375, 0.5, 0.375, 0.5, 0.625, 0.5, 0.625, 0.75, 0.375, 0.75, 0.375, 0.75, 0.625, 0.75, 0.625, 1.0, 0.375, 1.0, 0.125, 0.5, 0.375, 0.5, 0.375, 0.75, 0.125, 0.75, 0.625, 0.5, 0.875, 0.5, 0.875, 0.75, 0.625, 0.75, 0.375, 0.0, 0.625, 0.0, 0.625, 0.25, 0.375, 0.25, 0.375, 0.25, 0.625, 0.25, 0.625, 0.5, 0.375, 0.5, 0.375, 0.5, 0.625, 0.5, 0.625, 0.75, 0.375, 0.75, 0.375, 0.75, 0.625, 0.75, 0.625, 1.0, 0.375, 1.0, 0.125, 0.5, 0.375, 0.5, 0.375, 0.75, 0.125, 0.75, 0.625, 0.5, 0.875, 0.5, 0.875, 0.75, 0.625, 0.75, 0.375, 0.0, 0.625, 0.0, 0.625, 0.25, 0.375, 0.25, 0.375, 0.25, 0.625, 0.25, 0.625, 0.5, 0.375, 0.5, 0.375, 0.5, 0.625, 0.5, 0.625, 0.75, 0.375, 0.75, 0.375, 0.75, 0.625, 0.75, 0.625, 1.0, 0.375, 1.0, 0.125, 0.5, 0.375, 0.5, 0.375, 0.75, 0.125, 0.75, 0.625, 0.5, 0.875, 0.5, 0.875, 0.75, 0.625, 0.75, 1.0, 0.5, 1.0, 1.0, 0.875, 1.0, 0.875, 0.5, 0.875, 0.5, 0.875, 1.0, 0.75, 1.0, 0.75, 0.5, 0.75, 0.5, 0.75, 1.0, 0.625, 1.0, 0.625, 0.5, 0.625, 0.5, 0.625, 1.0, 0.5, 1.0, 0.5, 0.5, 0.5, 0.5, 0.5, 1.0, 0.375, 1.0, 0.375, 0.5, 0.375, 0.5, 0.375, 1.0, 0.25, 1.0, 0.25, 0.5, 0.4197, 0.4197, 0.25, 0.49, 0.08029, 0.4197, 0.01, 0.25, 0.08029, 0.08029, 0.25, 0.01, 0.4197, 0.08029, 0.49, 0.25, 0.25, 0.5, 0.25, 1.0, 0.125, 1.0, 0.125, 0.5, 0.125, 0.5, 0.125, 1.0, 0.0, 1.0, 0.0, 0.5, 0.75, 0.49, 0.9197, 0.4197, 0.99, 0.25, 0.9197, 0.08029, 0.75, 0.01, 0.5803, 0.08029, 0.51, 0.25, 0.5803, 0.4197, 1.0, 0.5, 1.0, 1.0, 0.875, 1.0, 0.875, 0.5, 0.875, 0.5, 0.875, 1.0, 0.75, 1.0, 0.75, 0.5, 0.75, 0.5, 0.75, 1.0, 0.625, 1.0, 0.625, 0.5, 0.625, 0.5, 0.625, 1.0, 0.5, 1.0, 0.5, 0.5, 0.5, 0.5, 0.5, 1.0, 0.375, 1.0, 0.375, 0.5, 0.375, 0.5, 0.375, 1.0, 0.25, 1.0, 0.25, 0.5, 0.4197, 0.4197, 0.25, 0.49, 0.08029, 0.4197, 0.01, 0.25, 0.08029, 0.08029, 0.25, 0.01, 0.4197, 0.08029, 0.49, 0.25, 0.25, 0.5, 0.25, 1.0, 0.125, 1.0, 0.125, 0.5, 0.125, 0.5, 0.125, 1.0, 0.0, 1.0, 0.0, 0.5, 0.75, 0.49, 0.9197, 0.4197, 0.99, 0.25, 0.9197, 0.08029, 0.75, 0.01, 0.5803, 0.08029, 0.51, 0.25, 0.5803, 0.4197, 1.0, 0.5, 1.0, 1.0, 0.875, 1.0, 0.875, 0.5, 0.875, 0.5, 0.875, 1.0, 0.75, 1.0, 0.75, 0.5, 0.75, 0.5, 0.75, 1.0, 0.625, 1.0, 0.625, 0.5, 0.625, 0.5, 0.625, 1.0, 0.5, 1.0, 0.5, 0.5, 0.5, 0.5, 0.5, 1.0, 0.375, 1.0, 0.375, 0.5, 0.375, 0.5, 0.375, 1.0, 0.25, 1.0, 0.25, 0.5, 0.4197, 0.4197, 0.25, 0.49, 0.08029, 0.4197, 0.01, 0.25, 0.08029, 0.08029, 0.25, 0.01, 0.4197, 0.08029, 0.49, 0.25, 0.25, 0.5, 0.25, 1.0, 0.125, 1.0, 0.125, 0.5, 0.125, 0.5, 0.125, 1.0, 0.0, 1.0, 0.0, 0.5, 0.75, 0.49, 0.9197, 0.4197, 0.99, 0.25, 0.9197, 0.08029, 0.75, 0.01, 0.5803, 0.08029, 0.51, 0.25, 0.5803, 0.4197, 1.0, 0.5, 1.0, 1.0, 0.875, 1.0, 0.875, 0.5, 0.875, 0.5, 0.875, 1.0, 0.75, 1.0, 0.75, 0.5, 0.75, 0.5, 0.75, 1.0, 0.625, 1.0, 0.625, 0.5, 0.625, 0.5, 0.625, 1.0, 0.5, 1.0, 0.5, 0.5, 0.5, 0.5, 0.5, 1.0, 0.375, 1.0, 0.375, 0.5, 0.375, 0.5, 0.375, 1.0, 0.25, 1.0, 0.25, 0.5, 0.4197, 0.4197, 0.25, 0.49, 0.08029, 0.4197, 0.01, 0.25, 0.08029, 0.08029, 0.25, 0.01, 0.4197, 0.08029, 0.49, 0.25, 0.25, 0.5, 0.25, 1.0, 0.125, 1.0, 0.125, 0.5, 0.125, 0.5, 0.125, 1.0, 0.0, 1.0, 0.0, 0.5, 0.75, 0.49, 0.9197, 0.4197, 0.99, 0.25, 0.9197, 0.08029, 0.75, 0.01, 0.5803, 0.08029, 0.51, 0.25, 0.5803, 0.4197, 0.375, 0.0, 0.625, 0.0, 0.625, 0.25, 0.375, 0.25, 0.375, 0.25, 0.625, 0.25, 0.625, 0.5, 0.375, 0.5, 0.375, 0.5, 0.625, 0.5, 0.625, 0.75, 0.375, 0.75, 0.375, 0.75, 0.625, 0.75, 0.625, 1.0, 0.375, 1.0, 0.125, 0.5, 0.375, 0.5, 0.375, 0.75, 0.125, 0.75, 0.625, 0.5, 0.875, 0.5, 0.875, 0.75, 0.625, 0.75, 0.375, 0.0, 0.625, 0.0, 0.625, 0.25, 0.375, 0.25, 0.375, 0.25, 0.625, 0.25, 0.625, 0.5, 0.375, 0.5, 0.375, 0.5, 0.625, 0.5, 0.625, 0.75, 0.375, 0.75, 0.375, 0.75, 0.625, 0.75, 0.625, 1.0, 0.375, 1.0, 0.125, 0.5, 0.375, 0.5, 0.375, 0.75, 0.125, 0.75, 0.625, 0.5, 0.875, 0.5, 0.875, 0.75, 0.625, 0.75, 0.375, 0.0, 0.625, 0.0, 0.625, 0.25, 0.375, 0.25, 0.375, 0.25, 0.625, 0.25, 0.625, 0.5, 0.375, 0.5, 0.375, 0.5, 0.625, 0.5, 0.625, 0.75, 0.375, 0.75, 0.375, 0.75, 0.625, 0.75, 0.625, 1.0, 0.375, 1.0, 0.125, 0.5, 0.375, 0.5, 0.375, 0.75, 0.125, 0.75, 0.625, 0.5, 0.875, 0.5, 0.875, 0.75, 0.625, 0.75])
me_cube_675.materials.append(mat_roofdeck)
me_cube_675.materials.append(mat_rafter)
me_cube_675.materials.append(mat_shingleb)
me_cube_675.materials.append(mat_shinglec)
me_cube_675.materials.append(mat_shinglea)
me_cube_675.materials.append(mat_fascia)
me_cube_675.materials.append(mat_nail)
me_cube_675.materials.append(mat_moss)
me_cube_675.update()

# ---- objects
ob_floor = bpy.data.objects.new('Floor', me_plane)
ob_lookat = bpy.data.objects.new('LookAt', None)
ob_reviewcam = bpy.data.objects.new('ReviewCam', cam_camera_002)
ob_keylight = bpy.data.objects.new('KeyLight', light_sun_001)
ob_rimlight = bpy.data.objects.new('RimLight', light_spot)
ob_rooframp = bpy.data.objects.new('RoofRamp', me_cube_675)

# ---- transforms, parenting, visibility, modifiers, constraints
ob_floor.location = (0.0, 0.0, 0.0)
ob_floor.scale = (1.2, 1.2, 1.0)
ob_lookat.location = (0.0, 0.0, 3.5)
ob_reviewcam.location = (1.6, -2.6, 1.4)
ob_reviewcam.rotation_euler = (1.225, -2.95e-08, 0.5517)
ob_keylight.location = (4.0, -6.0, 8.0)
_c = ob_keylight.constraints.new('TRACK_TO'); _c.name = 'Track To'
_c.target = ob_lookat
ob_rimlight.location = (-2.0, 3.0, 4.0)
_c = ob_rimlight.constraints.new('TRACK_TO'); _c.name = 'Track To'
_c.target = ob_lookat
ob_rooframp.location = (0.0, 0.0, 1.27)

# ---- collection membership
col_collection.objects.link(ob_floor)
col_collection.objects.link(ob_lookat)
col_collection.objects.link(ob_reviewcam)
col_collection.objects.link(ob_keylight)
col_collection.objects.link(ob_rimlight)
col_collection.objects.link(ob_rooframp)

# ---- scene / render settings (as saved in the file)
scene.camera = ob_reviewcam
scene.frame_start = 1; scene.frame_end = 250; scene.frame_set(1)
scene.render.engine = 'BLENDER_EEVEE_NEXT'
scene.render.resolution_x = 900
scene.render.resolution_y = 700
scene.render.bake_bias = 0.0
scene.render.bake_samples = 0
scene.cycles.sampling_pattern = 'TABULATED_SOBOL'
scene.eevee.use_volume_custom_range = False
scene.view_settings.look = 'AgX - Medium High Contrast'
bpy.context.view_layer.update()
